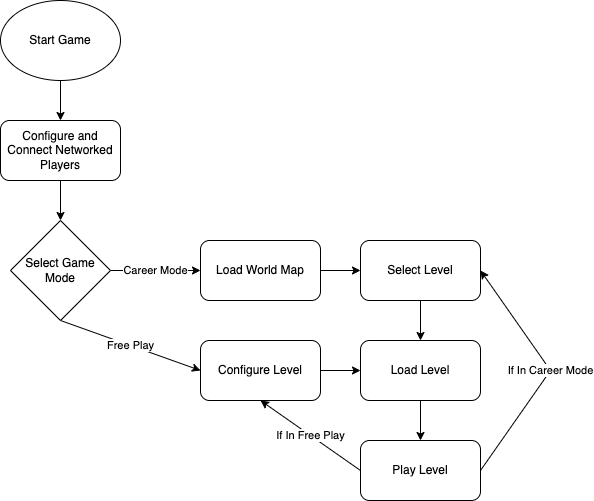

The diagram above was exported from draw.io. Its source (the exported page's mxGraphModel, read from the mxfile embedded in the PNG):
<mxGraphModel dx="202" dy="448" grid="1" gridSize="10" guides="1" tooltips="1" connect="1" arrows="1" fold="1" page="1" pageScale="1" pageWidth="827" pageHeight="1169" math="0" shadow="0">
  <root>
    <mxCell id="0" />
    <mxCell id="1" parent="0" />
    <mxCell id="19" value="" style="edgeStyle=none;html=1;" edge="1" parent="1" source="2" target="18">
      <mxGeometry relative="1" as="geometry" />
    </mxCell>
    <mxCell id="2" value="Start Game" style="ellipse;whiteSpace=wrap;html=1;" vertex="1" parent="1">
      <mxGeometry x="20" y="20" width="120" height="80" as="geometry" />
    </mxCell>
    <mxCell id="6" value="Career Mode" style="edgeStyle=none;html=1;" edge="1" parent="1" source="4" target="5">
      <mxGeometry relative="1" as="geometry" />
    </mxCell>
    <mxCell id="10" value="Free Play" style="edgeStyle=none;html=1;exitX=0.5;exitY=1;exitDx=0;exitDy=0;entryX=0;entryY=0.5;entryDx=0;entryDy=0;" edge="1" parent="1" source="4" target="9">
      <mxGeometry relative="1" as="geometry" />
    </mxCell>
    <mxCell id="4" value="Select Game Mode" style="rhombus;whiteSpace=wrap;html=1;" vertex="1" parent="1">
      <mxGeometry x="30" y="240" width="100" height="100" as="geometry" />
    </mxCell>
    <mxCell id="8" value="" style="edgeStyle=none;html=1;" edge="1" parent="1" source="5" target="7">
      <mxGeometry relative="1" as="geometry" />
    </mxCell>
    <mxCell id="5" value="Load World Map" style="rounded=1;whiteSpace=wrap;html=1;" vertex="1" parent="1">
      <mxGeometry x="220" y="260" width="120" height="60" as="geometry" />
    </mxCell>
    <mxCell id="12" value="" style="edgeStyle=none;html=1;" edge="1" parent="1" source="7" target="11">
      <mxGeometry relative="1" as="geometry" />
    </mxCell>
    <mxCell id="7" value="Select Level" style="rounded=1;whiteSpace=wrap;html=1;" vertex="1" parent="1">
      <mxGeometry x="380" y="260" width="120" height="60" as="geometry" />
    </mxCell>
    <mxCell id="13" value="" style="edgeStyle=none;html=1;" edge="1" parent="1" source="9" target="11">
      <mxGeometry relative="1" as="geometry" />
    </mxCell>
    <mxCell id="9" value="Configure Level" style="rounded=1;whiteSpace=wrap;html=1;" vertex="1" parent="1">
      <mxGeometry x="220" y="360" width="120" height="60" as="geometry" />
    </mxCell>
    <mxCell id="21" value="" style="edgeStyle=none;html=1;" edge="1" parent="1" source="11" target="14">
      <mxGeometry relative="1" as="geometry" />
    </mxCell>
    <mxCell id="11" value="Load Level" style="rounded=1;whiteSpace=wrap;html=1;" vertex="1" parent="1">
      <mxGeometry x="380" y="360" width="120" height="60" as="geometry" />
    </mxCell>
    <mxCell id="15" value="If In Career Mode" style="edgeStyle=none;html=1;exitX=1;exitY=0.5;exitDx=0;exitDy=0;entryX=1;entryY=0.5;entryDx=0;entryDy=0;" edge="1" parent="1" source="14" target="7">
      <mxGeometry relative="1" as="geometry">
        <Array as="points">
          <mxPoint x="570" y="390" />
        </Array>
      </mxGeometry>
    </mxCell>
    <mxCell id="16" value="If In Free Play" style="edgeStyle=none;html=1;exitX=0;exitY=0.5;exitDx=0;exitDy=0;entryX=0.5;entryY=1;entryDx=0;entryDy=0;" edge="1" parent="1" source="14" target="9">
      <mxGeometry relative="1" as="geometry" />
    </mxCell>
    <mxCell id="14" value="Play Level" style="rounded=1;whiteSpace=wrap;html=1;" vertex="1" parent="1">
      <mxGeometry x="380" y="460" width="120" height="60" as="geometry" />
    </mxCell>
    <mxCell id="20" value="" style="edgeStyle=none;html=1;" edge="1" parent="1" source="18" target="4">
      <mxGeometry relative="1" as="geometry" />
    </mxCell>
    <mxCell id="18" value="Configure and Connect Networked Players" style="rounded=1;whiteSpace=wrap;html=1;" vertex="1" parent="1">
      <mxGeometry x="20" y="140" width="120" height="60" as="geometry" />
    </mxCell>
  </root>
</mxGraphModel>